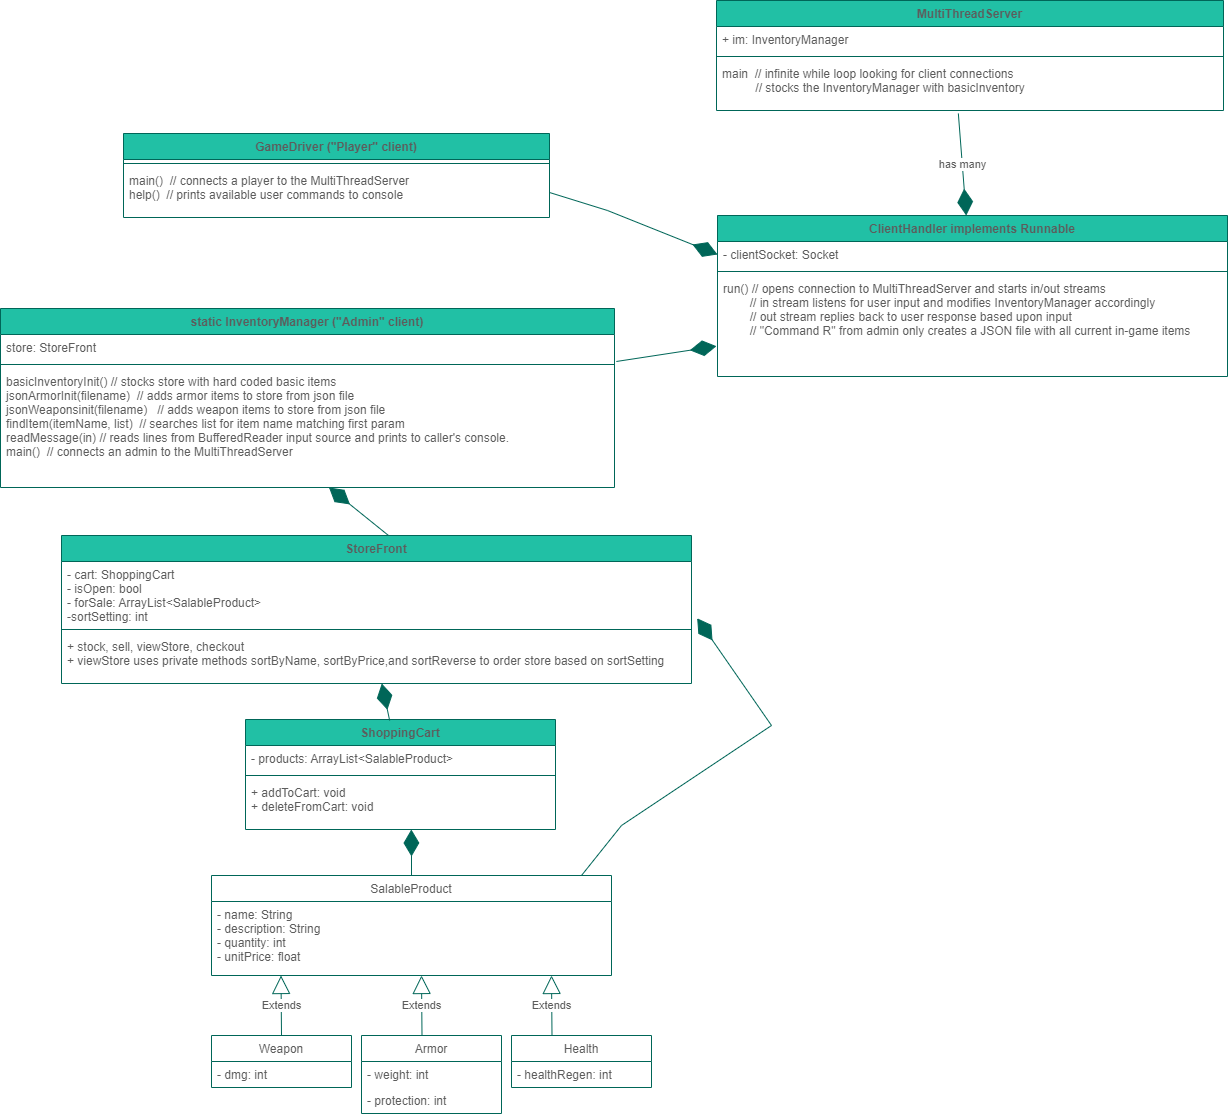

The diagram above was exported from draw.io. Its source (the exported page's mxGraphModel, read from the mxfile embedded in the PNG):
<mxGraphModel dx="1822" dy="1162" grid="0" gridSize="11" guides="1" tooltips="1" connect="1" arrows="1" fold="1" page="0" pageScale="1" pageWidth="850" pageHeight="1100" background="#ffffff" math="0" shadow="0">
  <root>
    <mxCell id="0" />
    <mxCell id="1" parent="0" />
    <mxCell id="Cw4tmJ57qb6YPzNJXkmP-2" value="SalableProduct" style="swimlane;fontStyle=0;childLayout=stackLayout;horizontal=1;startSize=26;fillColor=none;horizontalStack=0;resizeParent=1;resizeParentMax=0;resizeLast=0;collapsible=1;marginBottom=0;rounded=0;strokeColor=#006658;fontColor=#5C5C5C;" parent="1" vertex="1">
      <mxGeometry x="160" y="670" width="400" height="100" as="geometry" />
    </mxCell>
    <mxCell id="Cw4tmJ57qb6YPzNJXkmP-3" value="- name: String&#10;- description: String&#10;- quantity: int&#10;- unitPrice: float" style="text;align=left;verticalAlign=top;spacingLeft=4;spacingRight=4;overflow=hidden;rotatable=0;points=[[0,0.5],[1,0.5]];portConstraint=eastwest;rounded=0;fontColor=#5C5C5C;" parent="Cw4tmJ57qb6YPzNJXkmP-2" vertex="1">
      <mxGeometry y="26" width="400" height="74" as="geometry" />
    </mxCell>
    <mxCell id="Cw4tmJ57qb6YPzNJXkmP-8" value="Weapon" style="swimlane;fontStyle=0;childLayout=stackLayout;horizontal=1;startSize=26;fillColor=none;horizontalStack=0;resizeParent=1;resizeParentMax=0;resizeLast=0;collapsible=1;marginBottom=0;rounded=0;labelBackgroundColor=none;strokeColor=#006658;fontColor=#5C5C5C;" parent="1" vertex="1">
      <mxGeometry x="160" y="830" width="140" height="52" as="geometry" />
    </mxCell>
    <mxCell id="Cw4tmJ57qb6YPzNJXkmP-22" value="Extends" style="endArrow=block;endSize=16;endFill=0;html=1;rounded=0;strokeColor=#006658;fontColor=#5C5C5C;" parent="Cw4tmJ57qb6YPzNJXkmP-8" edge="1">
      <mxGeometry width="160" relative="1" as="geometry">
        <mxPoint x="70" as="sourcePoint" />
        <mxPoint x="69.5" y="-60" as="targetPoint" />
      </mxGeometry>
    </mxCell>
    <mxCell id="Cw4tmJ57qb6YPzNJXkmP-9" value="- dmg: int" style="text;align=left;verticalAlign=top;spacingLeft=4;spacingRight=4;overflow=hidden;rotatable=0;points=[[0,0.5],[1,0.5]];portConstraint=eastwest;rounded=0;labelBackgroundColor=none;fontColor=#5C5C5C;" parent="Cw4tmJ57qb6YPzNJXkmP-8" vertex="1">
      <mxGeometry y="26" width="140" height="26" as="geometry" />
    </mxCell>
    <mxCell id="Cw4tmJ57qb6YPzNJXkmP-12" value="Armor" style="swimlane;fontStyle=0;childLayout=stackLayout;horizontal=1;startSize=26;fillColor=none;horizontalStack=0;resizeParent=1;resizeParentMax=0;resizeLast=0;collapsible=1;marginBottom=0;rounded=0;labelBackgroundColor=none;strokeColor=#006658;fontColor=#5C5C5C;" parent="1" vertex="1">
      <mxGeometry x="310" y="830" width="140" height="78" as="geometry" />
    </mxCell>
    <mxCell id="Cw4tmJ57qb6YPzNJXkmP-14" value="- weight: int" style="text;strokeColor=none;align=left;verticalAlign=top;spacingLeft=4;spacingRight=4;overflow=hidden;rotatable=0;points=[[0,0.5],[1,0.5]];portConstraint=eastwest;rounded=0;labelBackgroundColor=none;fontColor=#5C5C5C;" parent="Cw4tmJ57qb6YPzNJXkmP-12" vertex="1">
      <mxGeometry y="26" width="140" height="26" as="geometry" />
    </mxCell>
    <mxCell id="Cw4tmJ57qb6YPzNJXkmP-13" value="- protection: int" style="text;align=left;verticalAlign=top;spacingLeft=4;spacingRight=4;overflow=hidden;rotatable=0;points=[[0,0.5],[1,0.5]];portConstraint=eastwest;rounded=0;labelBackgroundColor=none;fontColor=#5C5C5C;" parent="Cw4tmJ57qb6YPzNJXkmP-12" vertex="1">
      <mxGeometry y="52" width="140" height="26" as="geometry" />
    </mxCell>
    <mxCell id="Cw4tmJ57qb6YPzNJXkmP-16" value="Health" style="swimlane;fontStyle=0;childLayout=stackLayout;horizontal=1;startSize=26;fillColor=none;horizontalStack=0;resizeParent=1;resizeParentMax=0;resizeLast=0;collapsible=1;marginBottom=0;rounded=0;labelBackgroundColor=none;strokeColor=#006658;fontColor=#5C5C5C;" parent="1" vertex="1">
      <mxGeometry x="460" y="830" width="140" height="52" as="geometry" />
    </mxCell>
    <mxCell id="Cw4tmJ57qb6YPzNJXkmP-19" value="- healthRegen: int" style="text;align=left;verticalAlign=top;spacingLeft=4;spacingRight=4;overflow=hidden;rotatable=0;points=[[0,0.5],[1,0.5]];portConstraint=eastwest;rounded=0;labelBackgroundColor=none;fontColor=#5C5C5C;" parent="Cw4tmJ57qb6YPzNJXkmP-16" vertex="1">
      <mxGeometry y="26" width="140" height="26" as="geometry" />
    </mxCell>
    <mxCell id="Cw4tmJ57qb6YPzNJXkmP-23" value="Extends" style="endArrow=block;endSize=16;endFill=0;html=1;rounded=0;strokeColor=#006658;fontColor=#5C5C5C;" parent="1" edge="1">
      <mxGeometry width="160" relative="1" as="geometry">
        <mxPoint x="500.5" y="830" as="sourcePoint" />
        <mxPoint x="500" y="770" as="targetPoint" />
      </mxGeometry>
    </mxCell>
    <mxCell id="Cw4tmJ57qb6YPzNJXkmP-24" value="Extends" style="endArrow=block;endSize=16;endFill=0;html=1;rounded=0;strokeColor=#006658;fontColor=#5C5C5C;" parent="1" edge="1">
      <mxGeometry width="160" relative="1" as="geometry">
        <mxPoint x="370.5" y="830" as="sourcePoint" />
        <mxPoint x="370" y="770" as="targetPoint" />
      </mxGeometry>
    </mxCell>
    <mxCell id="Cw4tmJ57qb6YPzNJXkmP-25" value="" style="endArrow=diamondThin;endFill=1;endSize=24;html=1;rounded=0;exitX=0.5;exitY=0;exitDx=0;exitDy=0;entryX=0.535;entryY=1;entryDx=0;entryDy=0;entryPerimeter=0;strokeColor=#006658;fontColor=#5C5C5C;" parent="1" source="Cw4tmJ57qb6YPzNJXkmP-2" target="Cw4tmJ57qb6YPzNJXkmP-33" edge="1">
      <mxGeometry width="160" relative="1" as="geometry">
        <mxPoint x="395" y="630" as="sourcePoint" />
        <mxPoint x="555" y="630" as="targetPoint" />
        <Array as="points">
          <mxPoint x="360" y="650" />
        </Array>
      </mxGeometry>
    </mxCell>
    <mxCell id="Cw4tmJ57qb6YPzNJXkmP-30" value="ShoppingCart" style="swimlane;fontStyle=1;align=center;verticalAlign=top;childLayout=stackLayout;horizontal=1;startSize=26;horizontalStack=0;resizeParent=1;resizeParentMax=0;resizeLast=0;collapsible=1;marginBottom=0;rounded=0;fillColor=#21C0A5;strokeColor=#006658;fontColor=#5C5C5C;" parent="1" vertex="1">
      <mxGeometry x="194" y="514" width="310" height="110" as="geometry" />
    </mxCell>
    <mxCell id="Cw4tmJ57qb6YPzNJXkmP-31" value="- products: ArrayList&lt;SalableProduct&gt;" style="text;align=left;verticalAlign=top;spacingLeft=4;spacingRight=4;overflow=hidden;rotatable=0;points=[[0,0.5],[1,0.5]];portConstraint=eastwest;rounded=0;fontColor=#5C5C5C;" parent="Cw4tmJ57qb6YPzNJXkmP-30" vertex="1">
      <mxGeometry y="26" width="310" height="26" as="geometry" />
    </mxCell>
    <mxCell id="Cw4tmJ57qb6YPzNJXkmP-32" value="" style="line;strokeWidth=1;fillColor=none;align=left;verticalAlign=middle;spacingTop=-1;spacingLeft=3;spacingRight=3;rotatable=0;labelPosition=right;points=[];portConstraint=eastwest;rounded=0;strokeColor=#006658;fontColor=#5C5C5C;" parent="Cw4tmJ57qb6YPzNJXkmP-30" vertex="1">
      <mxGeometry y="52" width="310" height="8" as="geometry" />
    </mxCell>
    <mxCell id="Cw4tmJ57qb6YPzNJXkmP-33" value="+ addToCart: void&#10;+ deleteFromCart: void" style="text;align=left;verticalAlign=top;spacingLeft=4;spacingRight=4;overflow=hidden;rotatable=0;points=[[0,0.5],[1,0.5]];portConstraint=eastwest;rounded=0;fontColor=#5C5C5C;" parent="Cw4tmJ57qb6YPzNJXkmP-30" vertex="1">
      <mxGeometry y="60" width="310" height="50" as="geometry" />
    </mxCell>
    <mxCell id="Cw4tmJ57qb6YPzNJXkmP-36" value="" style="endArrow=diamondThin;endFill=1;endSize=24;html=1;rounded=0;exitX=0.465;exitY=0.009;exitDx=0;exitDy=0;strokeColor=#006658;fontColor=#5C5C5C;exitPerimeter=0;" parent="1" target="Cw4tmJ57qb6YPzNJXkmP-40" edge="1" source="Cw4tmJ57qb6YPzNJXkmP-30">
      <mxGeometry width="160" relative="1" as="geometry">
        <mxPoint x="350" y="510" as="sourcePoint" />
        <mxPoint x="565" y="500" as="targetPoint" />
        <Array as="points" />
      </mxGeometry>
    </mxCell>
    <mxCell id="Cw4tmJ57qb6YPzNJXkmP-37" value="StoreFront" style="swimlane;fontStyle=1;align=center;verticalAlign=top;childLayout=stackLayout;horizontal=1;startSize=26;horizontalStack=0;resizeParent=1;resizeParentMax=0;resizeLast=0;collapsible=1;marginBottom=0;rounded=0;fillColor=#21C0A5;strokeColor=#006658;fontColor=#5C5C5C;" parent="1" vertex="1">
      <mxGeometry x="10" y="330" width="630" height="148" as="geometry" />
    </mxCell>
    <mxCell id="Cw4tmJ57qb6YPzNJXkmP-38" value="- cart: ShoppingCart&#10;- isOpen: bool&#10;- forSale: ArrayList&lt;SalableProduct&gt;&#10;-sortSetting: int" style="text;align=left;verticalAlign=top;spacingLeft=4;spacingRight=4;overflow=hidden;rotatable=0;points=[[0,0.5],[1,0.5]];portConstraint=eastwest;rounded=0;fontColor=#5C5C5C;" parent="Cw4tmJ57qb6YPzNJXkmP-37" vertex="1">
      <mxGeometry y="26" width="630" height="64" as="geometry" />
    </mxCell>
    <mxCell id="Cw4tmJ57qb6YPzNJXkmP-39" value="" style="line;strokeWidth=1;fillColor=none;align=left;verticalAlign=middle;spacingTop=-1;spacingLeft=3;spacingRight=3;rotatable=0;labelPosition=right;points=[];portConstraint=eastwest;rounded=0;strokeColor=#006658;fontColor=#5C5C5C;" parent="Cw4tmJ57qb6YPzNJXkmP-37" vertex="1">
      <mxGeometry y="90" width="630" height="8" as="geometry" />
    </mxCell>
    <mxCell id="Cw4tmJ57qb6YPzNJXkmP-40" value="+ stock, sell, viewStore, checkout&#10;+ viewStore uses private methods sortByName, sortByPrice,and sortReverse to order store based on sortSetting" style="text;align=left;verticalAlign=top;spacingLeft=4;spacingRight=4;overflow=hidden;rotatable=0;points=[[0,0.5],[1,0.5]];portConstraint=eastwest;rounded=0;labelBackgroundColor=none;fontColor=#5C5C5C;" parent="Cw4tmJ57qb6YPzNJXkmP-37" vertex="1">
      <mxGeometry y="98" width="630" height="50" as="geometry" />
    </mxCell>
    <mxCell id="Cw4tmJ57qb6YPzNJXkmP-41" value="" style="endArrow=diamondThin;endFill=1;endSize=24;html=1;rounded=0;entryX=0.535;entryY=1;entryDx=0;entryDy=0;entryPerimeter=0;strokeColor=#006658;fontColor=#5C5C5C;" parent="1" target="Cw4tmJ57qb6YPzNJXkmP-45" edge="1">
      <mxGeometry width="160" relative="1" as="geometry">
        <mxPoint x="337" y="330" as="sourcePoint" />
        <mxPoint x="530" y="310" as="targetPoint" />
        <Array as="points" />
      </mxGeometry>
    </mxCell>
    <mxCell id="Cw4tmJ57qb6YPzNJXkmP-42" value="static InventoryManager (&quot;Admin&quot; client)" style="swimlane;fontStyle=1;align=center;verticalAlign=top;childLayout=stackLayout;horizontal=1;startSize=26;horizontalStack=0;resizeParent=1;resizeParentMax=0;resizeLast=0;collapsible=1;marginBottom=0;rounded=0;fillColor=#21C0A5;strokeColor=#006658;fontColor=#5C5C5C;" parent="1" vertex="1">
      <mxGeometry x="-51" y="103" width="614" height="179" as="geometry" />
    </mxCell>
    <mxCell id="Cw4tmJ57qb6YPzNJXkmP-43" value="store: StoreFront" style="text;align=left;verticalAlign=top;spacingLeft=4;spacingRight=4;overflow=hidden;rotatable=0;points=[[0,0.5],[1,0.5]];portConstraint=eastwest;rounded=0;fontColor=#5C5C5C;" parent="Cw4tmJ57qb6YPzNJXkmP-42" vertex="1">
      <mxGeometry y="26" width="614" height="26" as="geometry" />
    </mxCell>
    <mxCell id="Cw4tmJ57qb6YPzNJXkmP-44" value="" style="line;strokeWidth=1;fillColor=none;align=left;verticalAlign=middle;spacingTop=-1;spacingLeft=3;spacingRight=3;rotatable=0;labelPosition=right;points=[];portConstraint=eastwest;rounded=0;strokeColor=#006658;fontColor=#5C5C5C;" parent="Cw4tmJ57qb6YPzNJXkmP-42" vertex="1">
      <mxGeometry y="52" width="614" height="8" as="geometry" />
    </mxCell>
    <mxCell id="Cw4tmJ57qb6YPzNJXkmP-45" value="basicInventoryInit() // stocks store with hard coded basic items&#10;jsonArmorInit(filename)  // adds armor items to store from json file&#10;jsonWeaponsinit(filename)   // adds weapon items to store from json file&#10;findItem(itemName, list)  // searches list for item name matching first param&#10;readMessage(in) // reads lines from BufferedReader input source and prints to caller's console.&#10;main()  // connects an admin to the MultiThreadServer&#10;" style="text;align=left;verticalAlign=top;spacingLeft=4;spacingRight=4;overflow=hidden;rotatable=0;points=[[0,0.5],[1,0.5]];portConstraint=eastwest;rounded=0;fontColor=#5C5C5C;" parent="Cw4tmJ57qb6YPzNJXkmP-42" vertex="1">
      <mxGeometry y="60" width="614" height="119" as="geometry" />
    </mxCell>
    <mxCell id="Cw4tmJ57qb6YPzNJXkmP-46" value="" style="endArrow=diamondThin;endFill=1;endSize=24;html=1;rounded=0;exitX=1.003;exitY=1.038;exitDx=0;exitDy=0;strokeColor=#006658;fontColor=#5C5C5C;exitPerimeter=0;entryX=-0.002;entryY=0.7;entryDx=0;entryDy=0;entryPerimeter=0;" parent="1" target="qSmJAut49nrirwT6NY3e-11" edge="1" source="Cw4tmJ57qb6YPzNJXkmP-43">
      <mxGeometry width="160" relative="1" as="geometry">
        <mxPoint x="630" y="226" as="sourcePoint" />
        <mxPoint x="602" y="175" as="targetPoint" />
        <Array as="points" />
      </mxGeometry>
    </mxCell>
    <mxCell id="Cw4tmJ57qb6YPzNJXkmP-47" value="MultiThreadServer" style="swimlane;fontStyle=1;align=center;verticalAlign=top;childLayout=stackLayout;horizontal=1;startSize=26;horizontalStack=0;resizeParent=1;resizeParentMax=0;resizeLast=0;collapsible=1;marginBottom=0;rounded=0;fillColor=#21C0A5;strokeColor=#006658;fontColor=#5C5C5C;" parent="1" vertex="1">
      <mxGeometry x="665" y="-205" width="507" height="110" as="geometry" />
    </mxCell>
    <mxCell id="Cw4tmJ57qb6YPzNJXkmP-48" value="+ im: InventoryManager" style="text;align=left;verticalAlign=top;spacingLeft=4;spacingRight=4;overflow=hidden;rotatable=0;points=[[0,0.5],[1,0.5]];portConstraint=eastwest;rounded=0;fontColor=#5C5C5C;" parent="Cw4tmJ57qb6YPzNJXkmP-47" vertex="1">
      <mxGeometry y="26" width="507" height="26" as="geometry" />
    </mxCell>
    <mxCell id="Cw4tmJ57qb6YPzNJXkmP-49" value="" style="line;strokeWidth=1;fillColor=none;align=left;verticalAlign=middle;spacingTop=-1;spacingLeft=3;spacingRight=3;rotatable=0;labelPosition=right;points=[];portConstraint=eastwest;rounded=0;strokeColor=#006658;fontColor=#5C5C5C;" parent="Cw4tmJ57qb6YPzNJXkmP-47" vertex="1">
      <mxGeometry y="52" width="507" height="8" as="geometry" />
    </mxCell>
    <mxCell id="Cw4tmJ57qb6YPzNJXkmP-50" value="main  // infinite while loop looking for client connections&#10;          // stocks the InventoryManager with basicInventory&#10;" style="text;align=left;verticalAlign=top;spacingLeft=4;spacingRight=4;overflow=hidden;rotatable=0;points=[[0,0.5],[1,0.5]];portConstraint=eastwest;rounded=0;fontColor=#5C5C5C;" parent="Cw4tmJ57qb6YPzNJXkmP-47" vertex="1">
      <mxGeometry y="60" width="507" height="50" as="geometry" />
    </mxCell>
    <mxCell id="Cw4tmJ57qb6YPzNJXkmP-51" value="" style="endArrow=diamondThin;endFill=1;endSize=24;html=1;rounded=0;exitX=0.5;exitY=0;exitDx=0;exitDy=0;entryX=1.009;entryY=0.887;entryDx=0;entryDy=0;entryPerimeter=0;strokeColor=#006658;fontColor=#5C5C5C;" parent="1" target="Cw4tmJ57qb6YPzNJXkmP-38" edge="1">
      <mxGeometry width="160" relative="1" as="geometry">
        <mxPoint x="530" y="670" as="sourcePoint" />
        <mxPoint x="530.8500000000001" y="620" as="targetPoint" />
        <Array as="points">
          <mxPoint x="570" y="620" />
          <mxPoint x="720" y="520" />
        </Array>
      </mxGeometry>
    </mxCell>
    <mxCell id="qSmJAut49nrirwT6NY3e-1" value="GameDriver (&quot;Player&quot; client)" style="swimlane;fontStyle=1;align=center;verticalAlign=top;childLayout=stackLayout;horizontal=1;startSize=26;horizontalStack=0;resizeParent=1;resizeParentMax=0;resizeLast=0;collapsible=1;marginBottom=0;rounded=0;fillColor=#21C0A5;strokeColor=#006658;fontColor=#5C5C5C;" vertex="1" parent="1">
      <mxGeometry x="72" y="-72" width="426" height="84" as="geometry" />
    </mxCell>
    <mxCell id="qSmJAut49nrirwT6NY3e-3" value="" style="line;strokeWidth=1;fillColor=none;align=left;verticalAlign=middle;spacingTop=-1;spacingLeft=3;spacingRight=3;rotatable=0;labelPosition=right;points=[];portConstraint=eastwest;rounded=0;strokeColor=#006658;fontColor=#5C5C5C;" vertex="1" parent="qSmJAut49nrirwT6NY3e-1">
      <mxGeometry y="26" width="426" height="8" as="geometry" />
    </mxCell>
    <mxCell id="qSmJAut49nrirwT6NY3e-4" value="main()  // connects a player to the MultiThreadServer&#10;help()  // prints available user commands to console" style="text;align=left;verticalAlign=top;spacingLeft=4;spacingRight=4;overflow=hidden;rotatable=0;points=[[0,0.5],[1,0.5]];portConstraint=eastwest;rounded=0;fontColor=#5C5C5C;" vertex="1" parent="qSmJAut49nrirwT6NY3e-1">
      <mxGeometry y="34" width="426" height="50" as="geometry" />
    </mxCell>
    <mxCell id="qSmJAut49nrirwT6NY3e-6" value="" style="endArrow=diamondThin;endFill=1;endSize=24;html=1;rounded=0;exitX=1.003;exitY=1.038;exitDx=0;exitDy=0;strokeColor=#006658;fontColor=#5C5C5C;exitPerimeter=0;entryX=0;entryY=0.5;entryDx=0;entryDy=0;" edge="1" parent="1" target="qSmJAut49nrirwT6NY3e-9">
      <mxGeometry width="160" relative="1" as="geometry">
        <mxPoint x="497.99999999999983" y="-13.011999999999944" as="sourcePoint" />
        <mxPoint x="610" y="46" as="targetPoint" />
        <Array as="points">
          <mxPoint x="556" y="5" />
        </Array>
      </mxGeometry>
    </mxCell>
    <mxCell id="qSmJAut49nrirwT6NY3e-7" value="has many" style="endArrow=diamondThin;endFill=1;endSize=24;html=1;rounded=0;exitX=0.477;exitY=1.06;exitDx=0;exitDy=0;strokeColor=#006658;fontColor=#5C5C5C;exitPerimeter=0;" edge="1" parent="1" source="Cw4tmJ57qb6YPzNJXkmP-50" target="qSmJAut49nrirwT6NY3e-8">
      <mxGeometry width="160" relative="1" as="geometry">
        <mxPoint x="889.0049999999999" y="175.98800000000006" as="sourcePoint" />
        <mxPoint x="996.6389999999999" y="156" as="targetPoint" />
        <Array as="points" />
      </mxGeometry>
    </mxCell>
    <mxCell id="qSmJAut49nrirwT6NY3e-8" value="ClientHandler implements Runnable" style="swimlane;fontStyle=1;align=center;verticalAlign=top;childLayout=stackLayout;horizontal=1;startSize=26;horizontalStack=0;resizeParent=1;resizeParentMax=0;resizeLast=0;collapsible=1;marginBottom=0;rounded=0;fillColor=#21C0A5;strokeColor=#006658;fontColor=#5C5C5C;" vertex="1" parent="1">
      <mxGeometry x="666" y="10" width="510" height="161" as="geometry" />
    </mxCell>
    <mxCell id="qSmJAut49nrirwT6NY3e-9" value="- clientSocket: Socket" style="text;align=left;verticalAlign=top;spacingLeft=4;spacingRight=4;overflow=hidden;rotatable=0;points=[[0,0.5],[1,0.5]];portConstraint=eastwest;rounded=0;fontColor=#5C5C5C;" vertex="1" parent="qSmJAut49nrirwT6NY3e-8">
      <mxGeometry y="26" width="510" height="26" as="geometry" />
    </mxCell>
    <mxCell id="qSmJAut49nrirwT6NY3e-10" value="" style="line;strokeWidth=1;fillColor=none;align=left;verticalAlign=middle;spacingTop=-1;spacingLeft=3;spacingRight=3;rotatable=0;labelPosition=right;points=[];portConstraint=eastwest;rounded=0;strokeColor=#006658;fontColor=#5C5C5C;" vertex="1" parent="qSmJAut49nrirwT6NY3e-8">
      <mxGeometry y="52" width="510" height="8" as="geometry" />
    </mxCell>
    <mxCell id="qSmJAut49nrirwT6NY3e-11" value="run() // opens connection to MultiThreadServer and starts in/out streams&#10;        // in stream listens for user input and modifies InventoryManager accordingly&#10;        // out stream replies back to user response based upon input&#10;        // &quot;Command R&quot; from admin only creates a JSON file with all current in-game items" style="text;align=left;verticalAlign=top;spacingLeft=4;spacingRight=4;overflow=hidden;rotatable=0;points=[[0,0.5],[1,0.5]];portConstraint=eastwest;rounded=0;fontColor=#5C5C5C;" vertex="1" parent="qSmJAut49nrirwT6NY3e-8">
      <mxGeometry y="60" width="510" height="101" as="geometry" />
    </mxCell>
  </root>
</mxGraphModel>